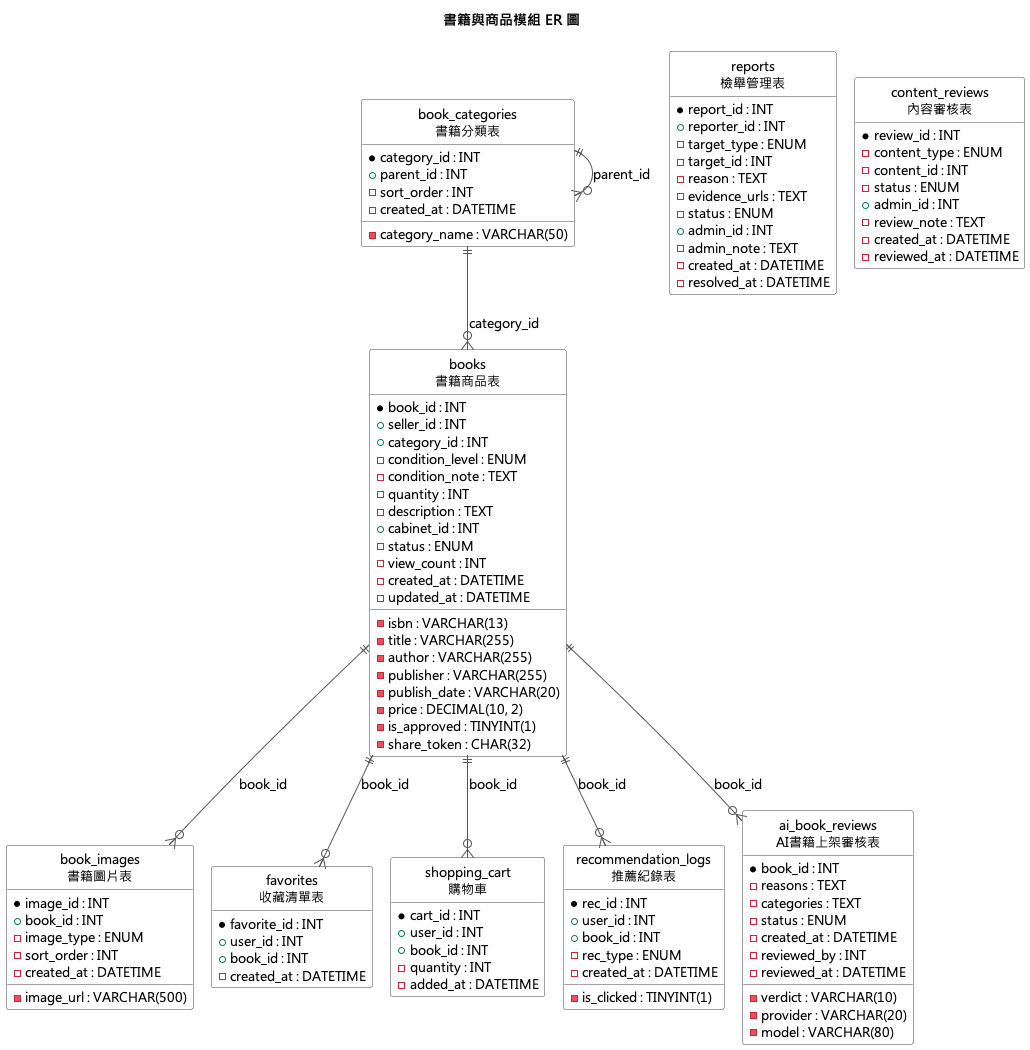

The diagram above was rendered by PlantUML. Its source (embedded in the PNG):
@startuml
!pragma layout smetana
skinparam defaultFontName "Microsoft JhengHei"
skinparam defaultFontSize 13
skinparam linetype ortho
hide circle
hide empty methods
skinparam ranksep 60
skinparam nodesep 40
skinparam class {
  BackgroundColor White
  BorderColor #444444
  ArrowColor #555555
}

title 書籍與商品模組 ER 圖

entity "books\n書籍商品表" as books {
  * book_id : INT
  + seller_id : INT
  - isbn : VARCHAR(13)
  - title : VARCHAR(255)
  - author : VARCHAR(255)
  - publisher : VARCHAR(255)
  - publish_date : VARCHAR(20)
  + category_id : INT
  - condition_level : ENUM
  - condition_note : TEXT
  - price : DECIMAL(10, 2)
  - quantity : INT
  - description : TEXT
  + cabinet_id : INT
  - status : ENUM
  - view_count : INT
  - is_approved : TINYINT(1)
  - share_token : CHAR(32)
  - created_at : DATETIME
  - updated_at : DATETIME
}

entity "book_categories\n書籍分類表" as book_categories {
  * category_id : INT
  - category_name : VARCHAR(50)
  + parent_id : INT
  - sort_order : INT
  - created_at : DATETIME
}

entity "book_images\n書籍圖片表" as book_images {
  * image_id : INT
  + book_id : INT
  - image_url : VARCHAR(500)
  - image_type : ENUM
  - sort_order : INT
  - created_at : DATETIME
}

entity "favorites\n收藏清單表" as favorites {
  * favorite_id : INT
  + user_id : INT
  + book_id : INT
  - created_at : DATETIME
}

entity "shopping_cart\n購物車" as shopping_cart {
  * cart_id : INT
  + user_id : INT
  + book_id : INT
  - quantity : INT
  - added_at : DATETIME
}

entity "recommendation_logs\n推薦紀錄表" as recommendation_logs {
  * rec_id : INT
  + user_id : INT
  + book_id : INT
  - rec_type : ENUM
  - is_clicked : TINYINT(1)
  - created_at : DATETIME
}

entity "reports\n檢舉管理表" as reports {
  * report_id : INT
  + reporter_id : INT
  - target_type : ENUM
  - target_id : INT
  - reason : TEXT
  - evidence_urls : TEXT
  - status : ENUM
  + admin_id : INT
  - admin_note : TEXT
  - created_at : DATETIME
  - resolved_at : DATETIME
}

entity "content_reviews\n內容審核表" as content_reviews {
  * review_id : INT
  - content_type : ENUM
  - content_id : INT
  - status : ENUM
  + admin_id : INT
  - review_note : TEXT
  - created_at : DATETIME
  - reviewed_at : DATETIME
}

entity "ai_book_reviews\nAI書籍上架審核表" as ai_book_reviews {
  * book_id : INT
  - verdict : VARCHAR(10)
  - reasons : TEXT
  - categories : TEXT
  - status : ENUM
  - provider : VARCHAR(20)
  - model : VARCHAR(80)
  - created_at : DATETIME
  - reviewed_by : INT
  - reviewed_at : DATETIME
}

book_categories ||--o{ books : "category_id"
book_categories ||--o{ book_categories : "parent_id"
books ||--o{ book_images : "book_id"
books ||--o{ favorites : "book_id"
books ||--o{ shopping_cart : "book_id"
books ||--o{ recommendation_logs : "book_id"
books ||--o{ ai_book_reviews : "book_id"
@enduml